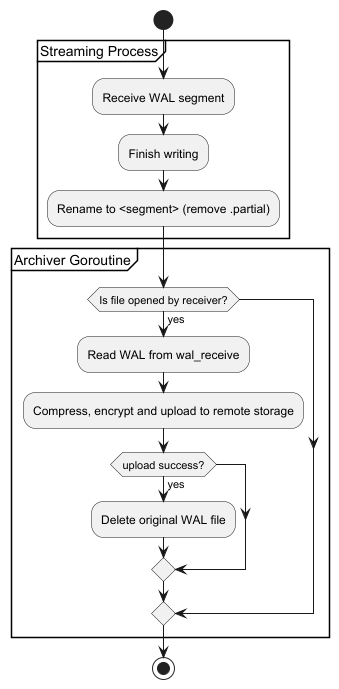

The diagram above was rendered by PlantUML. Its source (embedded in the PNG):
@startuml
start

partition "Streaming Process" {
  :Receive WAL segment;
  :Finish writing;
  :Rename to <segment> (remove .partial);
}

partition "Archiver Goroutine" {
  if (Is file opened by receiver?) then (yes)
    :Read WAL from wal_receive;
    :Compress, encrypt and upload to remote storage;
    if (upload success?) then (yes)
      :Delete original WAL file;
    endif
  endif
}

stop
@enduml